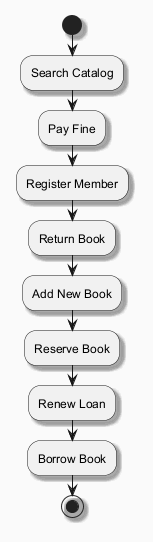

The diagram above was rendered by PlantUML. Its source (embedded in the PNG):
@startuml
skinparam backgroundColor #FAFAFA
skinparam classBackgroundColor #FFF3E0
skinparam classBorderColor #E65100
skinparam shadowing true
start
:Search Catalog;
:Pay Fine;
:Register Member;
:Return Book;
:Add New Book;
:Reserve Book;
:Renew Loan;
:Borrow Book;
stop
@enduml